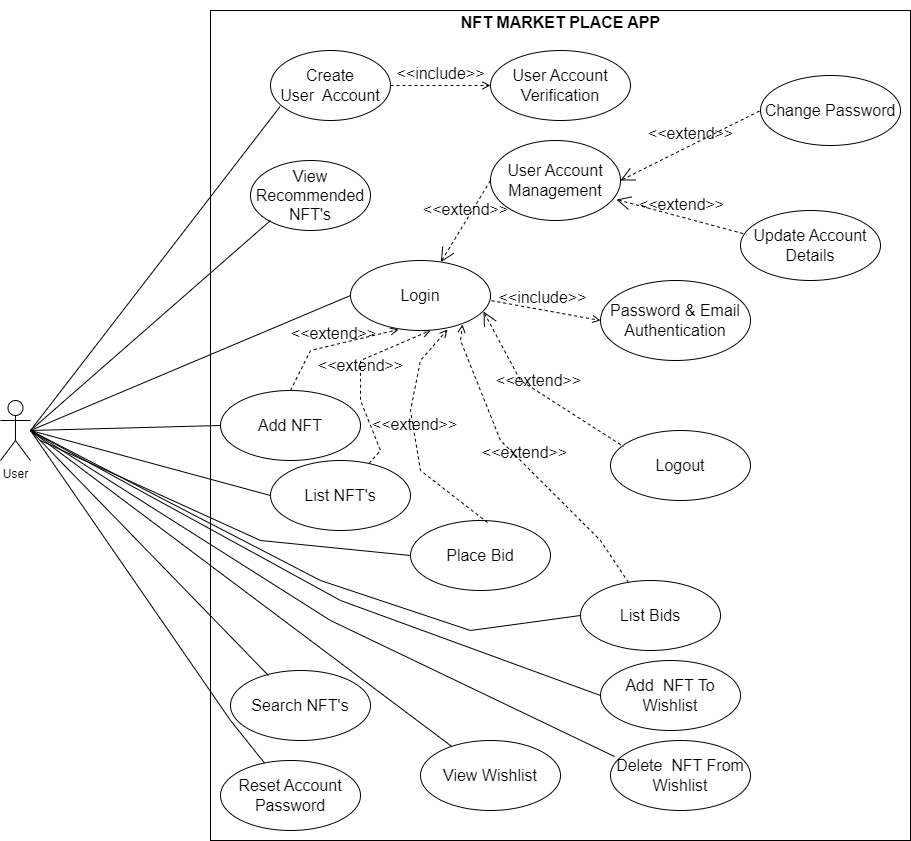

The diagram above was exported from draw.io. Its source (the exported page's mxGraphModel, read from the mxfile embedded in the PNG):
<mxGraphModel dx="1050" dy="587" grid="1" gridSize="10" guides="1" tooltips="1" connect="1" arrows="1" fold="1" page="1" pageScale="1" pageWidth="850" pageHeight="1100" math="0" shadow="0">
  <root>
    <mxCell id="0" />
    <mxCell id="1" parent="0" />
    <mxCell id="Ah6WSAEYZSBqKRhiZ9R0-2" value="" style="rounded=0;whiteSpace=wrap;html=1;" parent="1" vertex="1">
      <mxGeometry x="240" y="210" width="700" height="830" as="geometry" />
    </mxCell>
    <mxCell id="Ah6WSAEYZSBqKRhiZ9R0-3" value="User" style="shape=umlActor;verticalLabelPosition=bottom;verticalAlign=top;html=1;" parent="1" vertex="1">
      <mxGeometry x="30" y="600" width="30" height="60" as="geometry" />
    </mxCell>
    <mxCell id="Ah6WSAEYZSBqKRhiZ9R0-5" value="&lt;font style=&quot;font-size: 16px;&quot;&gt;NFT MARKET PLACE APP&lt;/font&gt;" style="text;strokeColor=none;fillColor=none;html=1;fontSize=24;fontStyle=1;verticalAlign=middle;align=center;" parent="1" vertex="1">
      <mxGeometry x="540" y="200" width="100" height="40" as="geometry" />
    </mxCell>
    <mxCell id="Ah6WSAEYZSBqKRhiZ9R0-6" value="Create&lt;br&gt;User&amp;nbsp; Account" style="ellipse;whiteSpace=wrap;html=1;fontSize=16;" parent="1" vertex="1">
      <mxGeometry x="300" y="250" width="120" height="70" as="geometry" />
    </mxCell>
    <mxCell id="Ah6WSAEYZSBqKRhiZ9R0-7" value="User Account Management" style="ellipse;whiteSpace=wrap;html=1;fontSize=16;" parent="1" vertex="1">
      <mxGeometry x="520" y="340" width="130" height="80" as="geometry" />
    </mxCell>
    <mxCell id="Ah6WSAEYZSBqKRhiZ9R0-9" value="&amp;lt;&amp;lt;extend&amp;gt;&amp;gt;" style="edgeStyle=none;html=1;startArrow=open;endArrow=none;startSize=12;verticalAlign=bottom;dashed=1;labelBackgroundColor=none;rounded=0;fontSize=16;entryX=0;entryY=0.5;entryDx=0;entryDy=0;" parent="1" source="Ah6WSAEYZSBqKRhiZ9R0-12" target="Ah6WSAEYZSBqKRhiZ9R0-7" edge="1">
      <mxGeometry width="160" relative="1" as="geometry">
        <mxPoint x="440" y="340" as="sourcePoint" />
        <mxPoint x="620" y="450" as="targetPoint" />
      </mxGeometry>
    </mxCell>
    <mxCell id="Ah6WSAEYZSBqKRhiZ9R0-10" value="User Account Verification" style="ellipse;whiteSpace=wrap;html=1;fontSize=16;" parent="1" vertex="1">
      <mxGeometry x="520" y="250" width="140" height="70" as="geometry" />
    </mxCell>
    <mxCell id="Ah6WSAEYZSBqKRhiZ9R0-11" value="&amp;lt;&amp;lt;include&amp;gt;&amp;gt;" style="html=1;verticalAlign=bottom;labelBackgroundColor=none;endArrow=open;endFill=0;dashed=1;rounded=0;fontSize=16;entryX=0;entryY=0.5;entryDx=0;entryDy=0;exitX=1;exitY=0.5;exitDx=0;exitDy=0;" parent="1" source="Ah6WSAEYZSBqKRhiZ9R0-6" target="Ah6WSAEYZSBqKRhiZ9R0-10" edge="1">
      <mxGeometry width="160" relative="1" as="geometry">
        <mxPoint x="440" y="490" as="sourcePoint" />
        <mxPoint x="600" y="490" as="targetPoint" />
      </mxGeometry>
    </mxCell>
    <mxCell id="Ah6WSAEYZSBqKRhiZ9R0-12" value="Login" style="ellipse;whiteSpace=wrap;html=1;fontSize=16;" parent="1" vertex="1">
      <mxGeometry x="380" y="460" width="140" height="70" as="geometry" />
    </mxCell>
    <mxCell id="Ah6WSAEYZSBqKRhiZ9R0-13" value="Add NFT" style="ellipse;whiteSpace=wrap;html=1;fontSize=16;" parent="1" vertex="1">
      <mxGeometry x="250" y="590" width="140" height="70" as="geometry" />
    </mxCell>
    <mxCell id="Ah6WSAEYZSBqKRhiZ9R0-14" value="Search NFT's" style="ellipse;whiteSpace=wrap;html=1;fontSize=16;" parent="1" vertex="1">
      <mxGeometry x="260" y="870" width="140" height="70" as="geometry" />
    </mxCell>
    <mxCell id="Ah6WSAEYZSBqKRhiZ9R0-15" value="List NFT's" style="ellipse;whiteSpace=wrap;html=1;fontSize=16;" parent="1" vertex="1">
      <mxGeometry x="300" y="660" width="140" height="70" as="geometry" />
    </mxCell>
    <mxCell id="Ah6WSAEYZSBqKRhiZ9R0-16" value="List Bids" style="ellipse;whiteSpace=wrap;html=1;fontSize=16;" parent="1" vertex="1">
      <mxGeometry x="610" y="780" width="140" height="70" as="geometry" />
    </mxCell>
    <mxCell id="Ah6WSAEYZSBqKRhiZ9R0-17" value="Password &amp;amp; Email Authentication" style="ellipse;whiteSpace=wrap;html=1;fontSize=16;" parent="1" vertex="1">
      <mxGeometry x="630" y="480" width="150" height="80" as="geometry" />
    </mxCell>
    <mxCell id="Ah6WSAEYZSBqKRhiZ9R0-18" value="Logout" style="ellipse;whiteSpace=wrap;html=1;fontSize=16;" parent="1" vertex="1">
      <mxGeometry x="640" y="630" width="140" height="70" as="geometry" />
    </mxCell>
    <mxCell id="Ah6WSAEYZSBqKRhiZ9R0-28" value="" style="endArrow=none;html=1;rounded=0;fontSize=16;entryX=0.08;entryY=0.8;entryDx=0;entryDy=0;entryPerimeter=0;exitX=0;exitY=0.5;exitDx=0;exitDy=0;" parent="1" source="Ah6WSAEYZSBqKRhiZ9R0-12" target="Ah6WSAEYZSBqKRhiZ9R0-6" edge="1">
      <mxGeometry width="50" height="50" relative="1" as="geometry">
        <mxPoint x="400" y="690" as="sourcePoint" />
        <mxPoint x="450" y="640" as="targetPoint" />
        <Array as="points">
          <mxPoint x="60" y="630" />
        </Array>
      </mxGeometry>
    </mxCell>
    <mxCell id="Ah6WSAEYZSBqKRhiZ9R0-29" value="" style="endArrow=none;html=1;rounded=0;fontSize=16;entryX=0;entryY=0.5;entryDx=0;entryDy=0;" parent="1" target="Ah6WSAEYZSBqKRhiZ9R0-13" edge="1">
      <mxGeometry width="50" height="50" relative="1" as="geometry">
        <mxPoint x="60" y="630" as="sourcePoint" />
        <mxPoint x="190" y="640" as="targetPoint" />
      </mxGeometry>
    </mxCell>
    <mxCell id="Ah6WSAEYZSBqKRhiZ9R0-34" value="" style="endArrow=none;html=1;rounded=0;fontSize=16;entryX=0;entryY=0.5;entryDx=0;entryDy=0;" parent="1" target="Ah6WSAEYZSBqKRhiZ9R0-15" edge="1">
      <mxGeometry width="50" height="50" relative="1" as="geometry">
        <mxPoint x="60" y="630" as="sourcePoint" />
        <mxPoint x="330" y="725" as="targetPoint" />
      </mxGeometry>
    </mxCell>
    <mxCell id="Ah6WSAEYZSBqKRhiZ9R0-35" value="" style="endArrow=none;html=1;rounded=0;fontSize=16;entryX=0.271;entryY=0.071;entryDx=0;entryDy=0;entryPerimeter=0;" parent="1" target="Ah6WSAEYZSBqKRhiZ9R0-14" edge="1">
      <mxGeometry width="50" height="50" relative="1" as="geometry">
        <mxPoint x="60" y="630" as="sourcePoint" />
        <mxPoint x="420" y="835" as="targetPoint" />
      </mxGeometry>
    </mxCell>
    <mxCell id="Ah6WSAEYZSBqKRhiZ9R0-36" value="" style="endArrow=none;html=1;rounded=0;fontSize=16;entryX=0;entryY=0.5;entryDx=0;entryDy=0;" parent="1" target="Ah6WSAEYZSBqKRhiZ9R0-16" edge="1">
      <mxGeometry width="50" height="50" relative="1" as="geometry">
        <mxPoint x="60" y="630" as="sourcePoint" />
        <mxPoint x="390" y="815" as="targetPoint" />
        <Array as="points">
          <mxPoint x="350" y="780" />
          <mxPoint x="500" y="830" />
        </Array>
      </mxGeometry>
    </mxCell>
    <mxCell id="Ah6WSAEYZSBqKRhiZ9R0-38" value="&amp;lt;&amp;lt;extend&amp;gt;&amp;gt;" style="html=1;verticalAlign=bottom;labelBackgroundColor=none;endArrow=open;endFill=0;dashed=1;rounded=0;fontSize=16;exitX=0.5;exitY=0;exitDx=0;exitDy=0;entryX=0.343;entryY=0.986;entryDx=0;entryDy=0;entryPerimeter=0;" parent="1" source="Ah6WSAEYZSBqKRhiZ9R0-13" target="Ah6WSAEYZSBqKRhiZ9R0-12" edge="1">
      <mxGeometry width="160" relative="1" as="geometry">
        <mxPoint x="250" y="610" as="sourcePoint" />
        <mxPoint x="390" y="610" as="targetPoint" />
        <Array as="points">
          <mxPoint x="330" y="570" />
          <mxPoint x="340" y="550" />
        </Array>
      </mxGeometry>
    </mxCell>
    <mxCell id="Ah6WSAEYZSBqKRhiZ9R0-39" value="&amp;lt;&amp;lt;extend&amp;gt;&amp;gt;" style="html=1;verticalAlign=bottom;labelBackgroundColor=none;endArrow=open;endFill=0;dashed=1;rounded=0;fontSize=16;entryX=0.571;entryY=1;entryDx=0;entryDy=0;entryPerimeter=0;" parent="1" source="Ah6WSAEYZSBqKRhiZ9R0-15" target="Ah6WSAEYZSBqKRhiZ9R0-12" edge="1">
      <mxGeometry width="160" relative="1" as="geometry">
        <mxPoint x="380" y="700" as="sourcePoint" />
        <mxPoint x="420" y="610" as="targetPoint" />
        <Array as="points">
          <mxPoint x="410" y="650" />
          <mxPoint x="390" y="600" />
          <mxPoint x="390" y="560" />
        </Array>
      </mxGeometry>
    </mxCell>
    <mxCell id="Ah6WSAEYZSBqKRhiZ9R0-40" value="&amp;lt;&amp;lt;extend&amp;gt;&amp;gt;" style="html=1;verticalAlign=bottom;labelBackgroundColor=none;endArrow=open;endFill=0;dashed=1;rounded=0;fontSize=16;entryX=0.8;entryY=0.914;entryDx=0;entryDy=0;entryPerimeter=0;" parent="1" source="Ah6WSAEYZSBqKRhiZ9R0-16" target="Ah6WSAEYZSBqKRhiZ9R0-12" edge="1">
      <mxGeometry width="160" relative="1" as="geometry">
        <mxPoint x="457.74310941922386" y="780.0181959979709" as="sourcePoint" />
        <mxPoint x="440" y="600" as="targetPoint" />
        <Array as="points">
          <mxPoint x="630" y="740" />
          <mxPoint x="530" y="640" />
          <mxPoint x="490" y="540" />
        </Array>
      </mxGeometry>
    </mxCell>
    <mxCell id="Ah6WSAEYZSBqKRhiZ9R0-41" value="&amp;lt;&amp;lt;include&amp;gt;&amp;gt;" style="edgeStyle=none;html=1;startArrow=none;endArrow=open;startSize=12;verticalAlign=bottom;dashed=1;labelBackgroundColor=none;rounded=0;fontSize=16;entryX=0;entryY=0.5;entryDx=0;entryDy=0;exitX=1;exitY=0.5;exitDx=0;exitDy=0;startFill=0;endFill=0;" parent="1" source="Ah6WSAEYZSBqKRhiZ9R0-12" target="Ah6WSAEYZSBqKRhiZ9R0-17" edge="1">
      <mxGeometry width="160" relative="1" as="geometry">
        <mxPoint x="450" y="430" as="sourcePoint" />
        <mxPoint x="630" y="580" as="targetPoint" />
        <Array as="points">
          <mxPoint x="520" y="500" />
        </Array>
      </mxGeometry>
    </mxCell>
    <mxCell id="Ah6WSAEYZSBqKRhiZ9R0-42" value="&amp;lt;&amp;lt;extend&amp;gt;&amp;gt;" style="edgeStyle=none;html=1;startArrow=open;endArrow=none;startSize=12;verticalAlign=bottom;dashed=1;labelBackgroundColor=none;rounded=0;fontSize=16;entryX=0.093;entryY=0.229;entryDx=0;entryDy=0;entryPerimeter=0;exitX=0.95;exitY=0.729;exitDx=0;exitDy=0;exitPerimeter=0;" parent="1" source="Ah6WSAEYZSBqKRhiZ9R0-12" target="Ah6WSAEYZSBqKRhiZ9R0-18" edge="1">
      <mxGeometry width="160" relative="1" as="geometry">
        <mxPoint x="480" y="590" as="sourcePoint" />
        <mxPoint x="600" y="640" as="targetPoint" />
        <Array as="points">
          <mxPoint x="550" y="580" />
        </Array>
      </mxGeometry>
    </mxCell>
    <mxCell id="Ah6WSAEYZSBqKRhiZ9R0-43" value="Change Password" style="ellipse;whiteSpace=wrap;html=1;fontSize=16;" parent="1" vertex="1">
      <mxGeometry x="790" y="275" width="140" height="70" as="geometry" />
    </mxCell>
    <mxCell id="Ah6WSAEYZSBqKRhiZ9R0-44" value="Update Account Details" style="ellipse;whiteSpace=wrap;html=1;fontSize=16;" parent="1" vertex="1">
      <mxGeometry x="770" y="410" width="140" height="70" as="geometry" />
    </mxCell>
    <mxCell id="Ah6WSAEYZSBqKRhiZ9R0-45" value="Reset Account Password" style="ellipse;whiteSpace=wrap;html=1;fontSize=16;" parent="1" vertex="1">
      <mxGeometry x="250" y="960" width="140" height="70" as="geometry" />
    </mxCell>
    <mxCell id="Ah6WSAEYZSBqKRhiZ9R0-46" value="" style="endArrow=none;html=1;rounded=0;fontSize=16;" parent="1" target="Ah6WSAEYZSBqKRhiZ9R0-45" edge="1">
      <mxGeometry width="50" height="50" relative="1" as="geometry">
        <mxPoint x="60" y="630" as="sourcePoint" />
        <mxPoint x="402.94000000000005" y="874.97" as="targetPoint" />
        <Array as="points">
          <mxPoint x="260" y="920" />
        </Array>
      </mxGeometry>
    </mxCell>
    <mxCell id="Ah6WSAEYZSBqKRhiZ9R0-48" value="&amp;lt;&amp;lt;extend&amp;gt;&amp;gt;" style="edgeStyle=none;html=1;startArrow=open;endArrow=none;startSize=12;verticalAlign=bottom;dashed=1;labelBackgroundColor=none;rounded=0;fontSize=16;exitX=1;exitY=0.5;exitDx=0;exitDy=0;" parent="1" source="Ah6WSAEYZSBqKRhiZ9R0-7" edge="1">
      <mxGeometry width="160" relative="1" as="geometry">
        <mxPoint x="670" y="310" as="sourcePoint" />
        <mxPoint x="790" y="310" as="targetPoint" />
      </mxGeometry>
    </mxCell>
    <mxCell id="Ah6WSAEYZSBqKRhiZ9R0-49" value="&amp;lt;&amp;lt;extend&amp;gt;&amp;gt;" style="edgeStyle=none;html=1;startArrow=open;endArrow=none;startSize=12;verticalAlign=bottom;dashed=1;labelBackgroundColor=none;rounded=0;fontSize=16;entryX=0.043;entryY=0.343;entryDx=0;entryDy=0;entryPerimeter=0;exitX=0.969;exitY=0.738;exitDx=0;exitDy=0;exitPerimeter=0;" parent="1" source="Ah6WSAEYZSBqKRhiZ9R0-7" target="Ah6WSAEYZSBqKRhiZ9R0-44" edge="1">
      <mxGeometry width="160" relative="1" as="geometry">
        <mxPoint x="660" y="330" as="sourcePoint" />
        <mxPoint x="800" y="320" as="targetPoint" />
      </mxGeometry>
    </mxCell>
    <mxCell id="Ah6WSAEYZSBqKRhiZ9R0-50" value="Place Bid" style="ellipse;whiteSpace=wrap;html=1;fontSize=16;" parent="1" vertex="1">
      <mxGeometry x="440" y="720" width="140" height="70" as="geometry" />
    </mxCell>
    <mxCell id="Ah6WSAEYZSBqKRhiZ9R0-52" value="" style="endArrow=none;html=1;rounded=0;fontSize=16;entryX=0;entryY=0.5;entryDx=0;entryDy=0;" parent="1" target="Ah6WSAEYZSBqKRhiZ9R0-50" edge="1">
      <mxGeometry width="50" height="50" relative="1" as="geometry">
        <mxPoint x="70" y="640" as="sourcePoint" />
        <mxPoint x="320" y="745" as="targetPoint" />
        <Array as="points">
          <mxPoint x="290" y="740" />
        </Array>
      </mxGeometry>
    </mxCell>
    <mxCell id="Ah6WSAEYZSBqKRhiZ9R0-53" value="&amp;lt;&amp;lt;extend&amp;gt;&amp;gt;" style="html=1;verticalAlign=bottom;labelBackgroundColor=none;endArrow=open;endFill=0;dashed=1;rounded=0;fontSize=16;entryX=0.693;entryY=0.986;entryDx=0;entryDy=0;entryPerimeter=0;exitX=0.55;exitY=0.029;exitDx=0;exitDy=0;exitPerimeter=0;" parent="1" source="Ah6WSAEYZSBqKRhiZ9R0-50" target="Ah6WSAEYZSBqKRhiZ9R0-12" edge="1">
      <mxGeometry width="160" relative="1" as="geometry">
        <mxPoint x="402.1649733736474" y="710.5325754413325" as="sourcePoint" />
        <mxPoint x="409.03999999999996" y="470" as="targetPoint" />
        <Array as="points">
          <mxPoint x="450" y="670" />
          <mxPoint x="440" y="610" />
          <mxPoint x="450" y="560" />
        </Array>
      </mxGeometry>
    </mxCell>
    <mxCell id="Ah6WSAEYZSBqKRhiZ9R0-54" value="Add&amp;nbsp; NFT To Wishlist" style="ellipse;whiteSpace=wrap;html=1;fontSize=16;" parent="1" vertex="1">
      <mxGeometry x="630" y="860" width="140" height="70" as="geometry" />
    </mxCell>
    <mxCell id="Ah6WSAEYZSBqKRhiZ9R0-55" value="Delete&amp;nbsp; NFT From Wishlist" style="ellipse;whiteSpace=wrap;html=1;fontSize=16;" parent="1" vertex="1">
      <mxGeometry x="640" y="940" width="140" height="70" as="geometry" />
    </mxCell>
    <mxCell id="Ah6WSAEYZSBqKRhiZ9R0-56" value="View Wishlist" style="ellipse;whiteSpace=wrap;html=1;fontSize=16;" parent="1" vertex="1">
      <mxGeometry x="450" y="940" width="140" height="70" as="geometry" />
    </mxCell>
    <mxCell id="Ah6WSAEYZSBqKRhiZ9R0-57" value="" style="endArrow=none;html=1;rounded=0;fontSize=16;" parent="1" target="Ah6WSAEYZSBqKRhiZ9R0-56" edge="1">
      <mxGeometry width="50" height="50" relative="1" as="geometry">
        <mxPoint x="60" y="630" as="sourcePoint" />
        <mxPoint x="307.94000000000005" y="884.97" as="targetPoint" />
      </mxGeometry>
    </mxCell>
    <mxCell id="Ah6WSAEYZSBqKRhiZ9R0-58" value="" style="endArrow=none;html=1;rounded=0;fontSize=16;entryX=0.029;entryY=0.229;entryDx=0;entryDy=0;entryPerimeter=0;" parent="1" target="Ah6WSAEYZSBqKRhiZ9R0-55" edge="1">
      <mxGeometry width="50" height="50" relative="1" as="geometry">
        <mxPoint x="60" y="630" as="sourcePoint" />
        <mxPoint x="490.9710671550231" y="955.9451277709616" as="targetPoint" />
        <Array as="points">
          <mxPoint x="360" y="820" />
        </Array>
      </mxGeometry>
    </mxCell>
    <mxCell id="Ah6WSAEYZSBqKRhiZ9R0-59" value="" style="endArrow=none;html=1;rounded=0;fontSize=16;entryX=0;entryY=0.5;entryDx=0;entryDy=0;" parent="1" target="Ah6WSAEYZSBqKRhiZ9R0-54" edge="1">
      <mxGeometry width="50" height="50" relative="1" as="geometry">
        <mxPoint x="60" y="630" as="sourcePoint" />
        <mxPoint x="650" y="985" as="targetPoint" />
        <Array as="points">
          <mxPoint x="370" y="800" />
        </Array>
      </mxGeometry>
    </mxCell>
    <mxCell id="gOdLN1Y3aHaXPbHs8taj-1" value="View Recommended NFT's" style="ellipse;whiteSpace=wrap;html=1;fontSize=16;" parent="1" vertex="1">
      <mxGeometry x="280" y="360" width="120" height="70" as="geometry" />
    </mxCell>
    <mxCell id="gOdLN1Y3aHaXPbHs8taj-3" value="" style="endArrow=none;html=1;rounded=0;fontSize=16;entryX=0;entryY=0.5;entryDx=0;entryDy=0;" parent="1" edge="1">
      <mxGeometry width="50" height="50" relative="1" as="geometry">
        <mxPoint x="60" y="630" as="sourcePoint" />
        <mxPoint x="300" y="420" as="targetPoint" />
      </mxGeometry>
    </mxCell>
  </root>
</mxGraphModel>